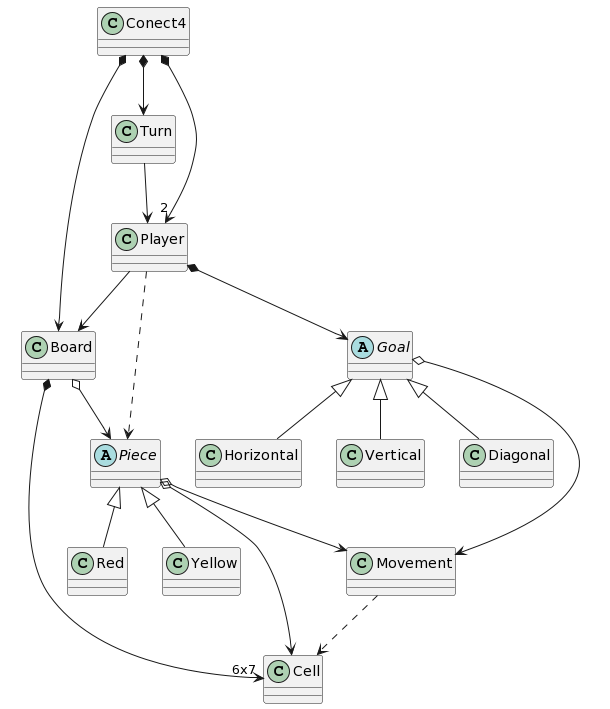

The diagram above was rendered by PlantUML. Its source (embedded in the PNG):
@startuml
class Conect4
class Player
class Board
abstract Piece
class Turn
class Red
class Yellow
abstract Goal
class Horizontal
class Vertical
class Diagonal
class Movement
class Cell

Conect4 *-->"2" Player
Conect4 *--> Board
Conect4 *--> Turn

Player --> Board
Player *--> Goal
Player ..> Piece
Turn --> Player

Board o--> Piece
Board *-->"6x7" Cell

Piece <|-- Red
Piece <|-- Yellow
Piece o--> Cell
Piece o--> Movement

Goal o--> Movement
Goal <|-- Horizontal
Goal <|-- Vertical
Goal <|-- Diagonal

Movement ..> Cell
@enduml